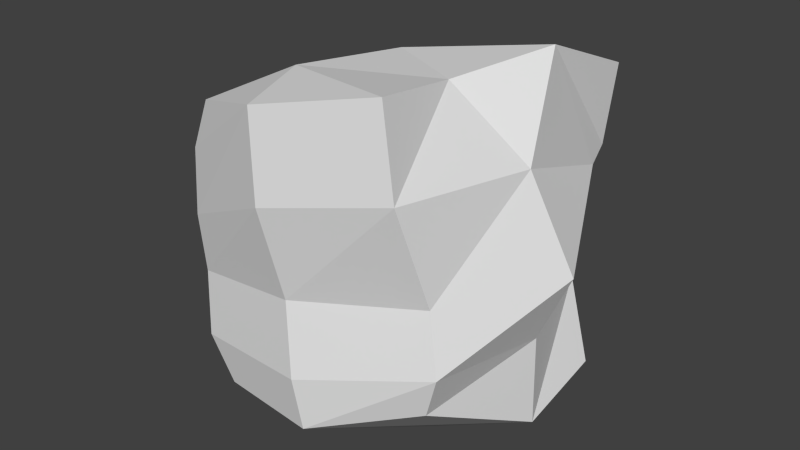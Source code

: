 # Source: Golem_Cabe_a.blend  (saved by Blender 2.74.0; exported with 4.5.12 LTS)
import bpy
from mathutils import Matrix  # noqa: F401  (used for matrix-valued properties, if any)

bpy.ops.wm.read_factory_settings(use_empty=True)
scene = bpy.context.scene
scene.name = 'Scene'

# ---- collections
col_collection_1 = bpy.data.collections.new('Collection 1'); scene.collection.children.link(col_collection_1)

# ---- materials (node trees are filled in below, after node groups)
mat_pele_golem = bpy.data.materials.new('Pele-golem')
mat_pele_golem.alpha_threshold = 0.0
mat_pele_golem.use_transparent_shadow = False
mat_pele_golem.roughness = 0.5
mat_pele_golem.specular_intensity = 0.0

# ---- material node trees

# ---- world
world_world = bpy.data.worlds.new('World'); scene.world = world_world
world_world.color = (0.05088, 0.05088, 0.05088)
world_world.use_sun_shadow = False
world_world.sun_shadow_jitter_overblur = 0.0
world_world.cycles.sampling_method = 'MANUAL'
world_world.cycles.sample_map_resolution = 256

# ---- meshes
me_cube_001 = bpy.data.meshes.new('Cube.001')
me_cube_001.from_pydata([(0.3821, -0.5114, -0.513), (-0.4903, -0.473, -0.271), (-0.5082, 0.3624, -0.5153), (0.3623, 0.1348, -0.6395), (0.2699, -0.3679, 0.6618), (-0.488, -0.3085, 0.6917), (-0.36, 0.6439, 0.2452), (0.01228, 0.6288, 0.3093), (0.5363, -0.3864, 0.1687), (-0.5541, -0.4058, 0.4183), (-0.416, 0.5943, 0.02833), (0.3634, 0.4381, -0.119), (-0.4616, -0.46, 0.07388), (-0.4449, 0.5306, -0.1576), (0.3829, 0.3654, -0.1951), (0.5249, -0.3694, 0.03066), (0.6767, -0.3746, 0.4986), (0.4191, 0.6221, 0.1461), (0.6563, -0.3506, 0.1962), (0.4675, 0.4721, -0.04839), (0.449, -0.2354, 0.09854), (0.3387, 0.2905, -0.08497), (0.3511, 0.2441, -0.1335), (0.4417, -0.2246, 0.01051), (0.4876, -0.296, -0.3981), (0.4784, 0.08843, -0.5195), (0.4809, 0.1838, -0.3282), (0.5682, -0.21, -0.1448), (-0.5884, 0.1067, 0.2699), (0.5041, 0.02676, 0.03799), (0.4133, -0.2235, -0.6644), (0.1433, 0.149, 0.5764), (-0.6049, -0.06806, -0.4504), (-0.517, 0.1925, 0.5564), (0.5598, -0.2313, -0.282), (0.5041, 0.1393, -0.3844), (0.5082, -0.3549, -0.2731), (0.4372, 0.2193, -0.4212), (-0.4968, 0.4782, -0.3709), (-0.5096, -0.5241, -0.117), (-0.01553, 0.4867, -0.5041), (0.007726, -0.5296, -0.2225), (0.03568, -0.6321, 0.02203), (-0.02957, 0.5819, -0.2726), (-0.002059, -0.4776, 0.363), (-0.02307, 0.6157, -0.04307), (-0.0257, 0.296, -0.7267), (-0.2001, 0.7598, 0.3437), (-0.03102, -0.5593, -0.5189), (-0.1144, -0.2466, 0.6252), (0.5088, -0.005812, -0.0871), (-0.5512, 0.03778, -0.03991), (0.6186, 0.1411, 0.3856), (0.635, 0.06749, 0.09535), (0.4386, 0.02874, 0.01692), (0.4416, 0.007959, -0.06288), (0.5428, -0.1247, -0.5271), (0.5913, -0.01876, -0.2673), (-0.05472, -0.1573, -0.7187), (-0.6095, -0.03025, -0.276), (-0.2053, 0.2964, 0.575), (0.5999, -0.0572, -0.3803)], [], [(41, 39, 1, 48), (59, 38, 2, 32), (40, 37, 3, 46), (50, 15, 27, 57), (58, 32, 2, 46), (60, 33, 5, 49), (29, 11, 19, 53), (47, 7, 11, 45), (33, 6, 10, 28), (49, 5, 9, 44), (50, 14, 22, 55), (45, 11, 14, 43), (28, 10, 13, 51), (44, 9, 12, 42), (52, 16, 18, 53), (11, 7, 17, 19), (31, 4, 16, 52), (4, 8, 18, 16), (54, 20, 23, 55), (14, 11, 21, 22), (29, 8, 20, 54), (8, 15, 23, 20), (0, 30, 56, 24), (36, 0, 24, 34), (30, 3, 25, 56), (37, 14, 26, 35), (12, 51, 59, 39), (34, 61, 57, 27), (35, 61, 56, 25), (0, 48, 58, 30), (13, 43, 40, 38), (42, 12, 39, 41), (36, 41, 48, 0), (15, 42, 41, 36), (8, 44, 42, 15), (51, 13, 38, 59), (43, 14, 37, 40), (10, 45, 43, 13), (6, 47, 45, 10), (7, 47, 60, 31), (4, 49, 44, 8), (61, 35, 26, 57), (61, 34, 24, 56), (3, 37, 35, 25), (15, 36, 34, 27), (30, 58, 46, 3), (38, 40, 46, 2), (31, 60, 49, 4), (11, 29, 54, 21), (21, 54, 55, 22), (7, 31, 52, 17), (17, 52, 53, 19), (9, 28, 51, 12), (15, 50, 55, 23), (5, 33, 28, 9), (8, 29, 53, 18), (47, 6, 33, 60), (48, 1, 32, 58), (14, 50, 57, 26), (39, 59, 32, 1)])
me_cube_001.materials.append(mat_pele_golem)
me_cube_001.use_remesh_preserve_volume = False
me_cube_001.use_remesh_preserve_attributes = False
me_cube_001.use_mirror_x = True
me_cube_001.update()

# ---- objects
ob_golem = bpy.data.objects.new('golem', me_cube_001)

# ---- transforms, parenting, visibility, modifiers, constraints
ob_golem.location = (0.003646, 0.1031, 0.1825)
ob_golem.rotation_euler = (0.0, 0.0, 1.571)
ob_golem.scale = (0.252, 0.252, 0.252)
ob_golem.lineart.crease_threshold = 0.0
ob_golem.use_mesh_mirror_x = True
_vg = ob_golem.vertex_groups.new(name='Pelvis')
_vg = ob_golem.vertex_groups.new(name='Spine')
_vg = ob_golem.vertex_groups.new(name='Chest')
_vg = ob_golem.vertex_groups.new(name='Head')
_vg = ob_golem.vertex_groups.new(name='Shoulder.R')
_vg = ob_golem.vertex_groups.new(name='Arm.R')
_vg = ob_golem.vertex_groups.new(name='ForeArm.R')
_vg = ob_golem.vertex_groups.new(name='Hand.R')
_vg = ob_golem.vertex_groups.new(name='FingerMiddle.R')
_vg = ob_golem.vertex_groups.new(name='FingerMiddle.R.001')
_vg = ob_golem.vertex_groups.new(name='FingerSmall.R')
_vg = ob_golem.vertex_groups.new(name='FingerSmall.R.001')
_vg = ob_golem.vertex_groups.new(name='FingerIndex.R')
_vg = ob_golem.vertex_groups.new(name='FingerIndex.R.001')
_vg = ob_golem.vertex_groups.new(name='FingerThumb.R')
_vg = ob_golem.vertex_groups.new(name='FingerThumb.R.001')
_vg = ob_golem.vertex_groups.new(name='Shoulder.L')
_vg = ob_golem.vertex_groups.new(name='Whip.L')
_vg = ob_golem.vertex_groups.new(name='Whip.L.002')
_vg = ob_golem.vertex_groups.new(name='Whip.L.003')
_vg = ob_golem.vertex_groups.new(name='Whip.L.004')
_vg = ob_golem.vertex_groups.new(name='Whip.L.005')
_vg = ob_golem.vertex_groups.new(name='Whip.L.006')
_vg = ob_golem.vertex_groups.new(name='Whip.L.007')
_vg = ob_golem.vertex_groups.new(name='Whip.L.008')
_vg = ob_golem.vertex_groups.new(name='Thigh.R')
_vg = ob_golem.vertex_groups.new(name='Knee.R')
_vg = ob_golem.vertex_groups.new(name='Foot.R')
_vg = ob_golem.vertex_groups.new(name='Thigh.L')
_vg = ob_golem.vertex_groups.new(name='Knee.L')
_vg = ob_golem.vertex_groups.new(name='Foot.L')
_vg = ob_golem.vertex_groups.new(name='Arm.L')
_vg = ob_golem.vertex_groups.new(name='ForeArm.L')
_vg = ob_golem.vertex_groups.new(name='Hand.L')
_vg = ob_golem.vertex_groups.new(name='FingerMiddle.L')
_vg = ob_golem.vertex_groups.new(name='FingerSmall.L')
_vg = ob_golem.vertex_groups.new(name='FingerSmall.L.001')
_vg = ob_golem.vertex_groups.new(name='FingerIndex.L')
_vg = ob_golem.vertex_groups.new(name='FingerIndex.L.001')
_vg = ob_golem.vertex_groups.new(name='FingerThumb.L.001')
_vg = ob_golem.vertex_groups.new(name='FingerThumb.L')
_vg = ob_golem.vertex_groups.new(name='FingerMiddle.L.001')
_vg = ob_golem.vertex_groups.new(name='Arm.L.001')
_vg = ob_golem.vertex_groups.new(name='Arm.R.001')

# ---- collection membership
col_collection_1.objects.link(ob_golem)

# ---- scene / render settings (as saved in the file)
scene.frame_start = 1; scene.frame_end = 50; scene.frame_set(39)
scene.render.engine = 'BLENDER_EEVEE_NEXT'
scene.render.resolution_percentage = 50
scene.render.dither_intensity = 0.0
scene.cycles.use_denoising = False
scene.cycles.samples = 10
scene.cycles.sampling_pattern = 'TABULATED_SOBOL'
scene.cycles.light_sampling_threshold = 0.0
scene.cycles.use_adaptive_sampling = False
scene.cycles.use_light_tree = False
scene.cycles.blur_glossy = 0.0
scene.cycles.pixel_filter_type = 'GAUSSIAN'
scene.cycles.sample_clamp_indirect = 0.0
scene.view_settings.view_transform = 'Standard'
bpy.context.view_layer.update()

# ---- added for rendering (the .blend has no active camera and no usable light): camera, sun
cam_auto = bpy.data.cameras.new('AutoCamera')
cam_auto.lens = 50.0
cam_auto.sensor_width = 36.0
cam_auto.clip_end = 1000.0
ob_auto_camera = bpy.data.objects.new('AutoCamera', cam_auto)
scene.collection.objects.link(ob_auto_camera)
ob_auto_camera.location = (0.539488, -0.55073, 0.619664)
ob_auto_camera.rotation_euler = (1.09748, -7.21219e-08, 0.694738)
scene.camera = ob_auto_camera
light_auto_sun = bpy.data.lights.new('AutoSun', 'SUN')
light_auto_sun.energy = 3.0
light_auto_sun.angle = 0.0523599
ob_auto_sun = bpy.data.objects.new('AutoSun', light_auto_sun)
scene.collection.objects.link(ob_auto_sun)
ob_auto_sun.rotation_euler = (0.872665, 0.174533, 0.523599)
bpy.context.view_layer.update()
